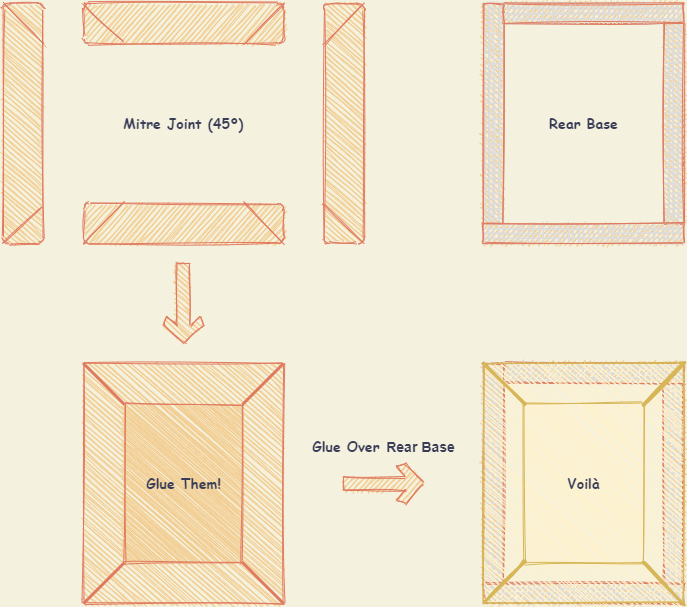

The diagram above was exported from draw.io. Its source (the exported page's mxGraphModel, read from the mxfile embedded in the PNG):
<mxGraphModel dx="1038" dy="580" grid="1" gridSize="10" guides="1" tooltips="1" connect="1" arrows="1" fold="1" page="1" pageScale="1" pageWidth="827" pageHeight="1169" background="#F4F1DE" math="0" shadow="0">
  <root>
    <mxCell id="0" />
    <mxCell id="1" parent="0" />
    <mxCell id="q4lNXeQN_ZBWYXIyBv__-1" value="" style="whiteSpace=wrap;html=1;rounded=1;fillColor=#F2CC8F;strokeColor=#E07A5F;fontColor=#393C56;sketch=1;" vertex="1" parent="1">
      <mxGeometry x="120" y="240" width="200" height="40" as="geometry" />
    </mxCell>
    <mxCell id="q4lNXeQN_ZBWYXIyBv__-2" value="" style="endArrow=none;html=1;entryX=1;entryY=1;entryDx=0;entryDy=0;exitX=0.802;exitY=-0.025;exitDx=0;exitDy=0;exitPerimeter=0;curved=1;strokeColor=#E07A5F;fontColor=#393C56;labelBackgroundColor=#F4F1DE;sketch=1;" edge="1" parent="1" source="q4lNXeQN_ZBWYXIyBv__-1" target="q4lNXeQN_ZBWYXIyBv__-1">
      <mxGeometry width="50" height="50" relative="1" as="geometry">
        <mxPoint x="438" y="81" as="sourcePoint" />
        <mxPoint x="440" y="270" as="targetPoint" />
      </mxGeometry>
    </mxCell>
    <mxCell id="q4lNXeQN_ZBWYXIyBv__-3" value="" style="endArrow=none;html=1;entryX=0.202;entryY=-0.025;entryDx=0;entryDy=0;entryPerimeter=0;exitX=0;exitY=1;exitDx=0;exitDy=0;curved=1;strokeColor=#E07A5F;fontColor=#393C56;labelBackgroundColor=#F4F1DE;sketch=1;" edge="1" parent="1" source="q4lNXeQN_ZBWYXIyBv__-1" target="q4lNXeQN_ZBWYXIyBv__-1">
      <mxGeometry width="50" height="50" relative="1" as="geometry">
        <mxPoint x="390" y="320" as="sourcePoint" />
        <mxPoint x="440" y="270" as="targetPoint" />
      </mxGeometry>
    </mxCell>
    <mxCell id="q4lNXeQN_ZBWYXIyBv__-4" value="" style="whiteSpace=wrap;html=1;rounded=1;fillColor=#F2CC8F;strokeColor=#E07A5F;fontColor=#393C56;sketch=1;" vertex="1" parent="1">
      <mxGeometry x="120" y="40" width="200" height="40" as="geometry" />
    </mxCell>
    <mxCell id="q4lNXeQN_ZBWYXIyBv__-5" value="" style="endArrow=none;html=1;exitX=0;exitY=0;exitDx=0;exitDy=0;entryX=0.194;entryY=0.975;entryDx=0;entryDy=0;entryPerimeter=0;curved=1;strokeColor=#E07A5F;fontColor=#393C56;labelBackgroundColor=#F4F1DE;sketch=1;" edge="1" parent="1" source="q4lNXeQN_ZBWYXIyBv__-4" target="q4lNXeQN_ZBWYXIyBv__-4">
      <mxGeometry width="50" height="50" relative="1" as="geometry">
        <mxPoint x="390" y="320" as="sourcePoint" />
        <mxPoint x="120" y="80" as="targetPoint" />
        <Array as="points" />
      </mxGeometry>
    </mxCell>
    <mxCell id="q4lNXeQN_ZBWYXIyBv__-6" value="" style="endArrow=none;html=1;entryX=0.806;entryY=1.015;entryDx=0;entryDy=0;entryPerimeter=0;exitX=1;exitY=0;exitDx=0;exitDy=0;curved=1;strokeColor=#E07A5F;fontColor=#393C56;labelBackgroundColor=#F4F1DE;sketch=1;" edge="1" parent="1" source="q4lNXeQN_ZBWYXIyBv__-4" target="q4lNXeQN_ZBWYXIyBv__-4">
      <mxGeometry width="50" height="50" relative="1" as="geometry">
        <mxPoint x="390" y="320" as="sourcePoint" />
        <mxPoint x="440" y="270" as="targetPoint" />
      </mxGeometry>
    </mxCell>
    <mxCell id="q4lNXeQN_ZBWYXIyBv__-7" value="" style="whiteSpace=wrap;html=1;direction=south;rounded=1;fillColor=#F2CC8F;strokeColor=#E07A5F;fontColor=#393C56;sketch=1;" vertex="1" parent="1">
      <mxGeometry x="40" y="40" width="40" height="240" as="geometry" />
    </mxCell>
    <mxCell id="q4lNXeQN_ZBWYXIyBv__-8" value="" style="endArrow=none;html=1;entryX=0;entryY=1;entryDx=0;entryDy=0;exitX=0.163;exitY=-0.01;exitDx=0;exitDy=0;exitPerimeter=0;curved=1;strokeColor=#E07A5F;fontColor=#393C56;labelBackgroundColor=#F4F1DE;sketch=1;" edge="1" parent="1" source="q4lNXeQN_ZBWYXIyBv__-7" target="q4lNXeQN_ZBWYXIyBv__-7">
      <mxGeometry width="50" height="50" relative="1" as="geometry">
        <mxPoint x="90" y="80" as="sourcePoint" />
        <mxPoint x="440" y="270" as="targetPoint" />
      </mxGeometry>
    </mxCell>
    <mxCell id="q4lNXeQN_ZBWYXIyBv__-9" value="" style="endArrow=none;html=1;exitX=1;exitY=1;exitDx=0;exitDy=0;curved=1;strokeColor=#E07A5F;fontColor=#393C56;labelBackgroundColor=#F4F1DE;sketch=1;" edge="1" parent="1" source="q4lNXeQN_ZBWYXIyBv__-7">
      <mxGeometry width="50" height="50" relative="1" as="geometry">
        <mxPoint x="390" y="320" as="sourcePoint" />
        <mxPoint x="80" y="242" as="targetPoint" />
      </mxGeometry>
    </mxCell>
    <mxCell id="q4lNXeQN_ZBWYXIyBv__-10" value="" style="whiteSpace=wrap;html=1;direction=north;rounded=1;fillColor=#F2CC8F;strokeColor=#E07A5F;fontColor=#393C56;sketch=1;" vertex="1" parent="1">
      <mxGeometry x="360.4" y="40" width="40" height="240" as="geometry" />
    </mxCell>
    <mxCell id="q4lNXeQN_ZBWYXIyBv__-11" value="" style="endArrow=none;html=1;entryX=0;entryY=1;entryDx=0;entryDy=0;exitX=0.163;exitY=-0.01;exitDx=0;exitDy=0;exitPerimeter=0;curved=1;strokeColor=#E07A5F;fontColor=#393C56;labelBackgroundColor=#F4F1DE;sketch=1;" edge="1" parent="1" source="q4lNXeQN_ZBWYXIyBv__-10" target="q4lNXeQN_ZBWYXIyBv__-10">
      <mxGeometry width="50" height="50" relative="1" as="geometry">
        <mxPoint x="370.4" y="-80" as="sourcePoint" />
        <mxPoint x="720.4" y="110" as="targetPoint" />
      </mxGeometry>
    </mxCell>
    <mxCell id="q4lNXeQN_ZBWYXIyBv__-12" value="" style="endArrow=none;html=1;exitX=1;exitY=1;exitDx=0;exitDy=0;curved=1;strokeColor=#E07A5F;fontColor=#393C56;labelBackgroundColor=#F4F1DE;sketch=1;" edge="1" parent="1" source="q4lNXeQN_ZBWYXIyBv__-10">
      <mxGeometry width="50" height="50" relative="1" as="geometry">
        <mxPoint x="670.4" y="160" as="sourcePoint" />
        <mxPoint x="360.4" y="82" as="targetPoint" />
      </mxGeometry>
    </mxCell>
    <mxCell id="q4lNXeQN_ZBWYXIyBv__-13" value="" style="verticalLabelPosition=bottom;verticalAlign=top;html=1;shape=mxgraph.basic.patternFillRect;fillStyle=grid;step=5;fillStrokeWidth=0.2;fillStrokeColor=#dddddd;rounded=0;strokeColor=#E07A5F;fillColor=#F2CC8F;fontColor=#393C56;direction=south;sketch=1;" vertex="1" parent="1">
      <mxGeometry x="520" y="40" width="20" height="220" as="geometry" />
    </mxCell>
    <mxCell id="q4lNXeQN_ZBWYXIyBv__-15" value="" style="verticalLabelPosition=bottom;verticalAlign=top;html=1;shape=mxgraph.basic.patternFillRect;fillStyle=grid;step=5;fillStrokeWidth=0.2;fillStrokeColor=#dddddd;rounded=0;strokeColor=#E07A5F;fillColor=#F2CC8F;fontColor=#393C56;direction=west;sketch=1;" vertex="1" parent="1">
      <mxGeometry x="540" y="40" width="180" height="20" as="geometry" />
    </mxCell>
    <mxCell id="q4lNXeQN_ZBWYXIyBv__-16" value="" style="verticalLabelPosition=bottom;verticalAlign=top;html=1;shape=mxgraph.basic.patternFillRect;fillStyle=grid;step=5;fillStrokeWidth=0.2;fillStrokeColor=#dddddd;rounded=0;strokeColor=#E07A5F;fillColor=#F2CC8F;fontColor=#393C56;direction=north;sketch=1;" vertex="1" parent="1">
      <mxGeometry x="700" y="60" width="20" height="200" as="geometry" />
    </mxCell>
    <mxCell id="q4lNXeQN_ZBWYXIyBv__-17" value="" style="verticalLabelPosition=bottom;verticalAlign=top;html=1;shape=mxgraph.basic.patternFillRect;fillStyle=grid;step=5;fillStrokeWidth=0.2;fillStrokeColor=#dddddd;rounded=0;strokeColor=#E07A5F;fillColor=#F2CC8F;fontColor=#393C56;direction=east;sketch=1;" vertex="1" parent="1">
      <mxGeometry x="520" y="260" width="200" height="20" as="geometry" />
    </mxCell>
    <mxCell id="q4lNXeQN_ZBWYXIyBv__-19" value="" style="verticalLabelPosition=bottom;verticalAlign=top;html=1;shape=mxgraph.basic.frame;dx=41;rounded=0;sketch=1;strokeColor=#E07A5F;fillColor=#F2CC8F;fontColor=#393C56;direction=south;" vertex="1" parent="1">
      <mxGeometry x="120" y="400" width="200" height="240" as="geometry" />
    </mxCell>
    <mxCell id="q4lNXeQN_ZBWYXIyBv__-20" value="" style="endArrow=none;html=1;strokeColor=#E07A5F;fillColor=#F2CC8F;fontColor=#393C56;exitX=0;exitY=1;exitDx=0;exitDy=0;exitPerimeter=0;strokeWidth=3;entryX=0;entryY=1;entryDx=41;entryDy=-41;entryPerimeter=0;" edge="1" parent="1" source="q4lNXeQN_ZBWYXIyBv__-19" target="q4lNXeQN_ZBWYXIyBv__-19">
      <mxGeometry width="50" height="50" relative="1" as="geometry">
        <mxPoint x="390" y="500" as="sourcePoint" />
        <mxPoint x="161" y="401" as="targetPoint" />
      </mxGeometry>
    </mxCell>
    <mxCell id="q4lNXeQN_ZBWYXIyBv__-21" value="" style="endArrow=none;html=1;strokeColor=#E07A5F;fillColor=#F2CC8F;fontColor=#393C56;exitX=0;exitY=0;exitDx=0;exitDy=0;exitPerimeter=0;strokeWidth=3;entryX=0;entryY=0;entryDx=41;entryDy=41;entryPerimeter=0;" edge="1" parent="1" source="q4lNXeQN_ZBWYXIyBv__-19" target="q4lNXeQN_ZBWYXIyBv__-19">
      <mxGeometry width="50" height="50" relative="1" as="geometry">
        <mxPoint x="450" y="400" as="sourcePoint" />
        <mxPoint x="491" y="441" as="targetPoint" />
      </mxGeometry>
    </mxCell>
    <mxCell id="q4lNXeQN_ZBWYXIyBv__-22" value="" style="endArrow=none;html=1;strokeColor=#E07A5F;fillColor=#F2CC8F;fontColor=#393C56;exitX=1;exitY=1;exitDx=-41;exitDy=-41;exitPerimeter=0;strokeWidth=3;entryX=1;entryY=1;entryDx=0;entryDy=0;entryPerimeter=0;" edge="1" parent="1" source="q4lNXeQN_ZBWYXIyBv__-19" target="q4lNXeQN_ZBWYXIyBv__-19">
      <mxGeometry width="50" height="50" relative="1" as="geometry">
        <mxPoint x="80" y="650" as="sourcePoint" />
        <mxPoint x="121" y="691" as="targetPoint" />
      </mxGeometry>
    </mxCell>
    <mxCell id="q4lNXeQN_ZBWYXIyBv__-23" value="" style="endArrow=none;html=1;strokeColor=#E07A5F;fillColor=#F2CC8F;fontColor=#393C56;exitX=1;exitY=0;exitDx=0;exitDy=0;exitPerimeter=0;strokeWidth=3;entryX=1;entryY=0;entryDx=-41;entryDy=41;entryPerimeter=0;" edge="1" parent="1" source="q4lNXeQN_ZBWYXIyBv__-19" target="q4lNXeQN_ZBWYXIyBv__-19">
      <mxGeometry width="50" height="50" relative="1" as="geometry">
        <mxPoint x="150" y="390" as="sourcePoint" />
        <mxPoint x="191" y="431" as="targetPoint" />
      </mxGeometry>
    </mxCell>
    <mxCell id="q4lNXeQN_ZBWYXIyBv__-24" value="&lt;h3&gt;&lt;font face=&quot;Comic Sans MS&quot;&gt;Mitre Joint (45º)&lt;/font&gt;&lt;/h3&gt;" style="text;html=1;align=center;verticalAlign=middle;resizable=0;points=[];autosize=1;fontColor=#393C56;" vertex="1" parent="1">
      <mxGeometry x="150" y="135" width="140" height="50" as="geometry" />
    </mxCell>
    <mxCell id="q4lNXeQN_ZBWYXIyBv__-27" value="&lt;h3&gt;&lt;font face=&quot;Comic Sans MS&quot;&gt;Rear Base&lt;/font&gt;&lt;/h3&gt;" style="text;html=1;align=center;verticalAlign=middle;resizable=0;points=[];autosize=1;fontColor=#393C56;" vertex="1" parent="1">
      <mxGeometry x="580" y="135" width="80" height="50" as="geometry" />
    </mxCell>
    <mxCell id="q4lNXeQN_ZBWYXIyBv__-30" value="" style="html=1;shadow=0;dashed=0;align=center;verticalAlign=middle;shape=mxgraph.arrows2.sharpArrow2;dy1=0.67;dx1=18;dx2=18;dy3=0.15;dx3=27;notch=0;rounded=0;sketch=1;strokeColor=#E07A5F;fillColor=#F2CC8F;fontColor=#393C56;direction=south;" vertex="1" parent="1">
      <mxGeometry x="200" y="300" width="40" height="80" as="geometry" />
    </mxCell>
    <mxCell id="q4lNXeQN_ZBWYXIyBv__-31" value="&lt;h3&gt;&lt;font face=&quot;Comic Sans MS&quot;&gt;Glue Them!&lt;/font&gt;&lt;/h3&gt;" style="text;html=1;align=center;verticalAlign=middle;resizable=0;points=[];autosize=1;fontColor=#393C56;" vertex="1" parent="1">
      <mxGeometry x="175" y="495" width="90" height="50" as="geometry" />
    </mxCell>
    <mxCell id="q4lNXeQN_ZBWYXIyBv__-32" value="" style="html=1;shadow=0;dashed=0;align=center;verticalAlign=middle;shape=mxgraph.arrows2.sharpArrow2;dy1=0.67;dx1=18;dx2=18;dy3=0.15;dx3=27;notch=0;rounded=0;sketch=1;strokeColor=#E07A5F;fillColor=#F2CC8F;fontColor=#393C56;direction=east;" vertex="1" parent="1">
      <mxGeometry x="380" y="500" width="80" height="40" as="geometry" />
    </mxCell>
    <mxCell id="q4lNXeQN_ZBWYXIyBv__-33" value="" style="verticalLabelPosition=bottom;verticalAlign=top;html=1;shape=mxgraph.basic.patternFillRect;fillStyle=grid;step=5;fillStrokeWidth=0.2;fillStrokeColor=#dddddd;rounded=0;strokeColor=#E07A5F;fillColor=#F2CC8F;fontColor=#393C56;direction=south;sketch=1;" vertex="1" parent="1">
      <mxGeometry x="520" y="400" width="20" height="220" as="geometry" />
    </mxCell>
    <mxCell id="q4lNXeQN_ZBWYXIyBv__-34" value="" style="verticalLabelPosition=bottom;verticalAlign=top;html=1;shape=mxgraph.basic.patternFillRect;fillStyle=grid;step=5;fillStrokeWidth=0.2;fillStrokeColor=#dddddd;rounded=0;strokeColor=#E07A5F;fillColor=#F2CC8F;fontColor=#393C56;direction=west;sketch=1;" vertex="1" parent="1">
      <mxGeometry x="540" y="400" width="180" height="20" as="geometry" />
    </mxCell>
    <mxCell id="q4lNXeQN_ZBWYXIyBv__-35" value="" style="verticalLabelPosition=bottom;verticalAlign=top;html=1;shape=mxgraph.basic.patternFillRect;fillStyle=grid;step=5;fillStrokeWidth=0.2;fillStrokeColor=#dddddd;rounded=0;strokeColor=#E07A5F;fillColor=#F2CC8F;fontColor=#393C56;direction=north;sketch=1;" vertex="1" parent="1">
      <mxGeometry x="700" y="420" width="20" height="200" as="geometry" />
    </mxCell>
    <mxCell id="q4lNXeQN_ZBWYXIyBv__-36" value="" style="verticalLabelPosition=bottom;verticalAlign=top;html=1;shape=mxgraph.basic.patternFillRect;fillStyle=grid;step=5;fillStrokeWidth=0.2;fillStrokeColor=#dddddd;rounded=0;strokeColor=#E07A5F;fillColor=#F2CC8F;fontColor=#393C56;direction=east;sketch=1;" vertex="1" parent="1">
      <mxGeometry x="520" y="620" width="200" height="20" as="geometry" />
    </mxCell>
    <mxCell id="q4lNXeQN_ZBWYXIyBv__-44" value="" style="verticalLabelPosition=bottom;verticalAlign=top;html=1;shape=mxgraph.basic.frame;dx=40.2;rounded=0;sketch=1;strokeColor=#d6b656;fillColor=#fff2cc;direction=south;shadow=0;" vertex="1" parent="1">
      <mxGeometry x="520" y="400" width="200" height="240" as="geometry" />
    </mxCell>
    <mxCell id="q4lNXeQN_ZBWYXIyBv__-45" value="" style="endArrow=none;html=1;strokeColor=#d6b656;fillColor=#fff2cc;fontColor=#393C56;exitX=0;exitY=1;exitDx=0;exitDy=0;exitPerimeter=0;strokeWidth=3;entryX=0;entryY=1;entryDx=41;entryDy=-41;entryPerimeter=0;shadow=0;sketch=1;" edge="1" parent="1" source="q4lNXeQN_ZBWYXIyBv__-44" target="q4lNXeQN_ZBWYXIyBv__-44">
      <mxGeometry width="50" height="50" relative="1" as="geometry">
        <mxPoint x="784" y="540" as="sourcePoint" />
        <mxPoint x="555" y="441" as="targetPoint" />
      </mxGeometry>
    </mxCell>
    <mxCell id="q4lNXeQN_ZBWYXIyBv__-46" value="" style="endArrow=none;html=1;strokeColor=#d6b656;fillColor=#fff2cc;fontColor=#393C56;exitX=0;exitY=0;exitDx=0;exitDy=0;exitPerimeter=0;strokeWidth=3;entryX=0;entryY=0;entryDx=41;entryDy=41;entryPerimeter=0;shadow=0;sketch=1;" edge="1" parent="1" source="q4lNXeQN_ZBWYXIyBv__-44" target="q4lNXeQN_ZBWYXIyBv__-44">
      <mxGeometry width="50" height="50" relative="1" as="geometry">
        <mxPoint x="844" y="440" as="sourcePoint" />
        <mxPoint x="885" y="481" as="targetPoint" />
      </mxGeometry>
    </mxCell>
    <mxCell id="q4lNXeQN_ZBWYXIyBv__-47" value="" style="endArrow=none;html=1;strokeColor=#d6b656;fillColor=#fff2cc;fontColor=#393C56;exitX=1;exitY=1;exitDx=-41;exitDy=-41;exitPerimeter=0;strokeWidth=3;entryX=1;entryY=1;entryDx=0;entryDy=0;entryPerimeter=0;shadow=0;sketch=1;" edge="1" parent="1" source="q4lNXeQN_ZBWYXIyBv__-44" target="q4lNXeQN_ZBWYXIyBv__-44">
      <mxGeometry width="50" height="50" relative="1" as="geometry">
        <mxPoint x="474" y="690" as="sourcePoint" />
        <mxPoint x="515" y="731" as="targetPoint" />
      </mxGeometry>
    </mxCell>
    <mxCell id="q4lNXeQN_ZBWYXIyBv__-48" value="" style="endArrow=none;html=1;strokeColor=#d6b656;fillColor=#fff2cc;fontColor=#393C56;exitX=1;exitY=0;exitDx=0;exitDy=0;exitPerimeter=0;strokeWidth=3;entryX=1;entryY=0;entryDx=-41;entryDy=41;entryPerimeter=0;shadow=0;sketch=1;" edge="1" parent="1" source="q4lNXeQN_ZBWYXIyBv__-44" target="q4lNXeQN_ZBWYXIyBv__-44">
      <mxGeometry width="50" height="50" relative="1" as="geometry">
        <mxPoint x="544" y="430" as="sourcePoint" />
        <mxPoint x="585" y="471" as="targetPoint" />
      </mxGeometry>
    </mxCell>
    <mxCell id="q4lNXeQN_ZBWYXIyBv__-50" value="&lt;h3&gt;&lt;font face=&quot;Comic Sans MS&quot;&gt;Glue Over&amp;nbsp;&lt;/font&gt;Rear Base&lt;/h3&gt;&lt;div&gt;&lt;br&gt;&lt;/div&gt;" style="text;html=1;align=center;verticalAlign=middle;resizable=0;points=[];autosize=1;fontColor=#393C56;" vertex="1" parent="1">
      <mxGeometry x="340" y="460" width="160" height="60" as="geometry" />
    </mxCell>
    <mxCell id="q4lNXeQN_ZBWYXIyBv__-51" value="&lt;h3&gt;&lt;font face=&quot;Comic Sans MS&quot;&gt;Voilà&lt;/font&gt;&lt;/h3&gt;" style="text;html=1;align=center;verticalAlign=middle;resizable=0;points=[];autosize=1;fontColor=#393C56;" vertex="1" parent="1">
      <mxGeometry x="595" y="495" width="50" height="50" as="geometry" />
    </mxCell>
  </root>
</mxGraphModel>